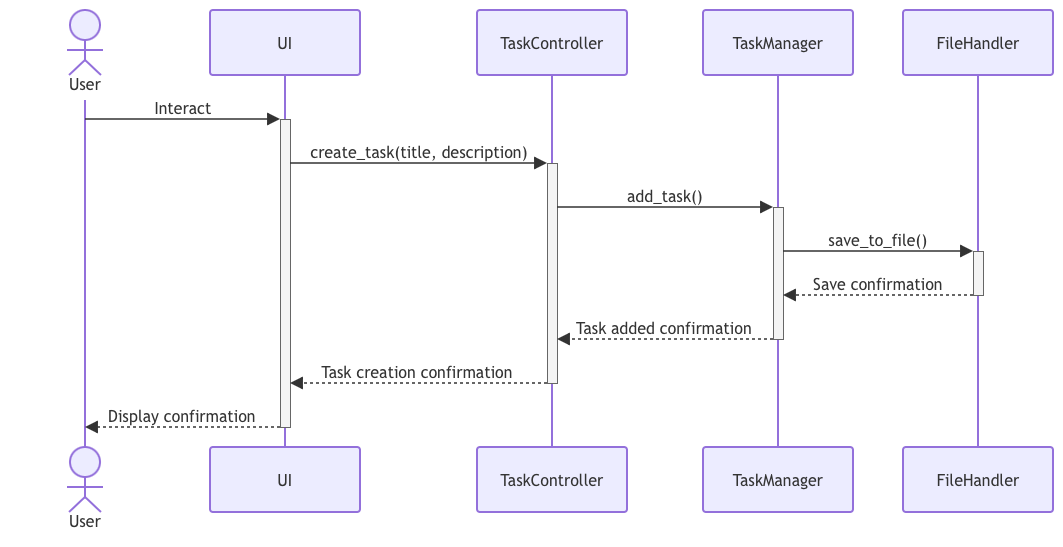

The diagram above was exported from draw.io. Its source (the exported page's mxGraphModel, read from the mxfile embedded in the PNG):
<mxGraphModel dx="1099" dy="755" grid="1" gridSize="10" guides="1" tooltips="1" connect="1" arrows="1" fold="1" page="1" pageScale="1" pageWidth="850" pageHeight="1100" math="0" shadow="0">
  <root>
    <mxCell id="0" />
    <mxCell id="1" parent="0" />
    <UserObject label="" mermaidData="{&#10;  &quot;data&quot;: &quot;sequenceDiagram\n  actor User\n  participant UI\n  participant TaskController\n  participant TaskManager\n  participant FileHandler\n  User-&gt;&gt;+UI: Interact\n  UI-&gt;&gt;+TaskController: create_task(title, description)\n  TaskController-&gt;&gt;+TaskManager: add_task()\n  TaskManager-&gt;&gt;+FileHandler: save_to_file()\n  FileHandler--&gt;&gt;-TaskManager: Save confirmation\n  TaskManager--&gt;&gt;-TaskController: Task added confirmation\n  TaskController--&gt;&gt;-UI: Task creation confirmation\n  UI--&gt;&gt;-User: Display confirmation\n  deactivate UI&quot;,&#10;  &quot;config&quot;: null&#10;}" id="Z6zqLw7CCkuaLVfLzoh3-1">
      <mxCell connectable="0" parent="1" style="group;transparentBounds=1;editIcon=1;lockedGroup=0;groupPadding=10;" vertex="1">
        <mxGeometry as="geometry" />
      </mxCell>
    </UserObject>
    <UserObject label="User" mermaidId="n:User" mermaidBaseStyle="html=1;shape=umlLifeline;perimeter=lifelinePerimeter;whiteSpace=wrap;container=1;dropTarget=0;collapsible=0;recursiveResize=0;outlineConnect=0;portConstraint=eastwest;newEdgeStyle={&quot;edgeStyle&quot;:&quot;sequenceEdgeStyle&quot;,&quot;libavoidRouting&quot;:0,&quot;curved&quot;:0,&quot;rounded&quot;:0};lifelineDashed=0;strokeWidth=2;rounded=1;absoluteArcSize=1;arcSize=6;lifelineColor=light-dark(#9370DB,#cccccc);participant=seqActorStick;verticalAlign=bottom;align=center;spacingBottom=4;size=90;lifelineMirror=1;fillColor=light-dark(#ECECFF,#1f2020);strokeColor=light-dark(#9370DB,#cccccc);fontColor=light-dark(#333333,#cccccc);fontFamily=Trebuchet MS,Verdana,Arial,sans-serif;fontSize=16;" mermaidBaseValue="User" id="Z6zqLw7CCkuaLVfLzoh3-2">
      <mxCell parent="Z6zqLw7CCkuaLVfLzoh3-1" style="html=1;shape=umlLifeline;perimeter=lifelinePerimeter;whiteSpace=wrap;container=1;dropTarget=0;collapsible=0;recursiveResize=0;outlineConnect=0;portConstraint=eastwest;newEdgeStyle={&quot;edgeStyle&quot;:&quot;sequenceEdgeStyle&quot;,&quot;libavoidRouting&quot;:0,&quot;curved&quot;:0,&quot;rounded&quot;:0};lifelineDashed=0;strokeWidth=2;rounded=1;absoluteArcSize=1;arcSize=6;lifelineColor=light-dark(#9370DB,#cccccc);participant=seqActorStick;verticalAlign=bottom;align=center;spacingBottom=4;size=90;lifelineMirror=1;fillColor=light-dark(#ECECFF,#1f2020);strokeColor=light-dark(#9370DB,#cccccc);fontColor=light-dark(#333333,#cccccc);fontFamily=Trebuchet MS,Verdana,Arial,sans-serif;fontSize=16;" vertex="1">
        <mxGeometry height="527" width="150" x="30" y="30" as="geometry" />
      </mxCell>
    </UserObject>
    <UserObject label="UI" mermaidId="n:UI" mermaidBaseStyle="html=1;shape=umlLifeline;perimeter=lifelinePerimeter;whiteSpace=wrap;container=1;dropTarget=0;collapsible=0;recursiveResize=0;outlineConnect=0;portConstraint=eastwest;newEdgeStyle={&quot;edgeStyle&quot;:&quot;sequenceEdgeStyle&quot;,&quot;libavoidRouting&quot;:0,&quot;curved&quot;:0,&quot;rounded&quot;:0};lifelineDashed=0;strokeWidth=2;rounded=1;absoluteArcSize=1;arcSize=6;lifelineColor=light-dark(#9370DB,#cccccc);size=65;lifelineMirror=1;fillColor=light-dark(#ECECFF,#1f2020);strokeColor=light-dark(#9370DB,#cccccc);fontColor=light-dark(#333333,#cccccc);fontFamily=Trebuchet MS,Verdana,Arial,sans-serif;fontSize=16;" mermaidBaseValue="UI" id="Z6zqLw7CCkuaLVfLzoh3-3">
      <mxCell parent="Z6zqLw7CCkuaLVfLzoh3-1" style="html=1;shape=umlLifeline;perimeter=lifelinePerimeter;whiteSpace=wrap;container=1;dropTarget=0;collapsible=0;recursiveResize=0;outlineConnect=0;portConstraint=eastwest;newEdgeStyle={&quot;edgeStyle&quot;:&quot;sequenceEdgeStyle&quot;,&quot;libavoidRouting&quot;:0,&quot;curved&quot;:0,&quot;rounded&quot;:0};lifelineDashed=0;strokeWidth=2;rounded=1;absoluteArcSize=1;arcSize=6;lifelineColor=light-dark(#9370DB,#cccccc);size=65;lifelineMirror=1;fillColor=light-dark(#ECECFF,#1f2020);strokeColor=light-dark(#9370DB,#cccccc);fontColor=light-dark(#333333,#cccccc);fontFamily=Trebuchet MS,Verdana,Arial,sans-serif;fontSize=16;" vertex="1">
        <mxGeometry height="502" width="150" x="230" y="30" as="geometry" />
      </mxCell>
    </UserObject>
    <mxCell id="Z6zqLw7CCkuaLVfLzoh3-4" parent="Z6zqLw7CCkuaLVfLzoh3-3" style="html=1;points=[];perimeter=orthogonalPerimeter;outlineConnect=0;targetShapes=umlLifeline;portConstraint=eastwest;newEdgeStyle={&quot;edgeStyle&quot;:&quot;sequenceEdgeStyle&quot;,&quot;libavoidRouting&quot;:0,&quot;curved&quot;:0,&quot;rounded&quot;:0};fillColor=light-dark(#f4f4f4,#2a2a2a);strokeColor=light-dark(#666666,#cccccc);fontColor=light-dark(#333333,#cccccc);fontFamily=Trebuchet MS,Verdana,Arial,sans-serif;fontSize=16;" value="" vertex="1">
      <mxGeometry height="308" width="10" x="70" y="109" as="geometry" />
    </mxCell>
    <UserObject label="TaskController" mermaidId="n:TaskController" mermaidBaseStyle="html=1;shape=umlLifeline;perimeter=lifelinePerimeter;whiteSpace=wrap;container=1;dropTarget=0;collapsible=0;recursiveResize=0;outlineConnect=0;portConstraint=eastwest;newEdgeStyle={&quot;edgeStyle&quot;:&quot;sequenceEdgeStyle&quot;,&quot;libavoidRouting&quot;:0,&quot;curved&quot;:0,&quot;rounded&quot;:0};lifelineDashed=0;strokeWidth=2;rounded=1;absoluteArcSize=1;arcSize=6;lifelineColor=light-dark(#9370DB,#cccccc);size=65;lifelineMirror=1;fillColor=light-dark(#ECECFF,#1f2020);strokeColor=light-dark(#9370DB,#cccccc);fontColor=light-dark(#333333,#cccccc);fontFamily=Trebuchet MS,Verdana,Arial,sans-serif;fontSize=16;" mermaidBaseValue="TaskController" id="Z6zqLw7CCkuaLVfLzoh3-5">
      <mxCell parent="Z6zqLw7CCkuaLVfLzoh3-1" style="html=1;shape=umlLifeline;perimeter=lifelinePerimeter;whiteSpace=wrap;container=1;dropTarget=0;collapsible=0;recursiveResize=0;outlineConnect=0;portConstraint=eastwest;newEdgeStyle={&quot;edgeStyle&quot;:&quot;sequenceEdgeStyle&quot;,&quot;libavoidRouting&quot;:0,&quot;curved&quot;:0,&quot;rounded&quot;:0};lifelineDashed=0;strokeWidth=2;rounded=1;absoluteArcSize=1;arcSize=6;lifelineColor=light-dark(#9370DB,#cccccc);size=65;lifelineMirror=1;fillColor=light-dark(#ECECFF,#1f2020);strokeColor=light-dark(#9370DB,#cccccc);fontColor=light-dark(#333333,#cccccc);fontFamily=Trebuchet MS,Verdana,Arial,sans-serif;fontSize=16;" vertex="1">
        <mxGeometry height="502" width="150" x="497" y="30" as="geometry" />
      </mxCell>
    </UserObject>
    <mxCell id="Z6zqLw7CCkuaLVfLzoh3-6" parent="Z6zqLw7CCkuaLVfLzoh3-5" style="html=1;points=[];perimeter=orthogonalPerimeter;outlineConnect=0;targetShapes=umlLifeline;portConstraint=eastwest;newEdgeStyle={&quot;edgeStyle&quot;:&quot;sequenceEdgeStyle&quot;,&quot;libavoidRouting&quot;:0,&quot;curved&quot;:0,&quot;rounded&quot;:0};fillColor=light-dark(#f4f4f4,#2a2a2a);strokeColor=light-dark(#666666,#cccccc);fontColor=light-dark(#333333,#cccccc);fontFamily=Trebuchet MS,Verdana,Arial,sans-serif;fontSize=16;" value="" vertex="1">
      <mxGeometry height="220" width="10" x="70" y="153" as="geometry" />
    </mxCell>
    <UserObject label="TaskManager" mermaidId="n:TaskManager" mermaidBaseStyle="html=1;shape=umlLifeline;perimeter=lifelinePerimeter;whiteSpace=wrap;container=1;dropTarget=0;collapsible=0;recursiveResize=0;outlineConnect=0;portConstraint=eastwest;newEdgeStyle={&quot;edgeStyle&quot;:&quot;sequenceEdgeStyle&quot;,&quot;libavoidRouting&quot;:0,&quot;curved&quot;:0,&quot;rounded&quot;:0};lifelineDashed=0;strokeWidth=2;rounded=1;absoluteArcSize=1;arcSize=6;lifelineColor=light-dark(#9370DB,#cccccc);size=65;lifelineMirror=1;fillColor=light-dark(#ECECFF,#1f2020);strokeColor=light-dark(#9370DB,#cccccc);fontColor=light-dark(#333333,#cccccc);fontFamily=Trebuchet MS,Verdana,Arial,sans-serif;fontSize=16;" mermaidBaseValue="TaskManager" id="Z6zqLw7CCkuaLVfLzoh3-7">
      <mxCell parent="Z6zqLw7CCkuaLVfLzoh3-1" style="html=1;shape=umlLifeline;perimeter=lifelinePerimeter;whiteSpace=wrap;container=1;dropTarget=0;collapsible=0;recursiveResize=0;outlineConnect=0;portConstraint=eastwest;newEdgeStyle={&quot;edgeStyle&quot;:&quot;sequenceEdgeStyle&quot;,&quot;libavoidRouting&quot;:0,&quot;curved&quot;:0,&quot;rounded&quot;:0};lifelineDashed=0;strokeWidth=2;rounded=1;absoluteArcSize=1;arcSize=6;lifelineColor=light-dark(#9370DB,#cccccc);size=65;lifelineMirror=1;fillColor=light-dark(#ECECFF,#1f2020);strokeColor=light-dark(#9370DB,#cccccc);fontColor=light-dark(#333333,#cccccc);fontFamily=Trebuchet MS,Verdana,Arial,sans-serif;fontSize=16;" vertex="1">
        <mxGeometry height="502" width="150" x="723" y="30" as="geometry" />
      </mxCell>
    </UserObject>
    <mxCell id="Z6zqLw7CCkuaLVfLzoh3-8" parent="Z6zqLw7CCkuaLVfLzoh3-7" style="html=1;points=[];perimeter=orthogonalPerimeter;outlineConnect=0;targetShapes=umlLifeline;portConstraint=eastwest;newEdgeStyle={&quot;edgeStyle&quot;:&quot;sequenceEdgeStyle&quot;,&quot;libavoidRouting&quot;:0,&quot;curved&quot;:0,&quot;rounded&quot;:0};fillColor=light-dark(#f4f4f4,#2a2a2a);strokeColor=light-dark(#666666,#cccccc);fontColor=light-dark(#333333,#cccccc);fontFamily=Trebuchet MS,Verdana,Arial,sans-serif;fontSize=16;" value="" vertex="1">
      <mxGeometry height="132" width="10" x="70" y="197" as="geometry" />
    </mxCell>
    <UserObject label="FileHandler" mermaidId="n:FileHandler" mermaidBaseStyle="html=1;shape=umlLifeline;perimeter=lifelinePerimeter;whiteSpace=wrap;container=1;dropTarget=0;collapsible=0;recursiveResize=0;outlineConnect=0;portConstraint=eastwest;newEdgeStyle={&quot;edgeStyle&quot;:&quot;sequenceEdgeStyle&quot;,&quot;libavoidRouting&quot;:0,&quot;curved&quot;:0,&quot;rounded&quot;:0};lifelineDashed=0;strokeWidth=2;rounded=1;absoluteArcSize=1;arcSize=6;lifelineColor=light-dark(#9370DB,#cccccc);size=65;lifelineMirror=1;fillColor=light-dark(#ECECFF,#1f2020);strokeColor=light-dark(#9370DB,#cccccc);fontColor=light-dark(#333333,#cccccc);fontFamily=Trebuchet MS,Verdana,Arial,sans-serif;fontSize=16;" mermaidBaseValue="FileHandler" id="Z6zqLw7CCkuaLVfLzoh3-9">
      <mxCell parent="Z6zqLw7CCkuaLVfLzoh3-1" style="html=1;shape=umlLifeline;perimeter=lifelinePerimeter;whiteSpace=wrap;container=1;dropTarget=0;collapsible=0;recursiveResize=0;outlineConnect=0;portConstraint=eastwest;newEdgeStyle={&quot;edgeStyle&quot;:&quot;sequenceEdgeStyle&quot;,&quot;libavoidRouting&quot;:0,&quot;curved&quot;:0,&quot;rounded&quot;:0};lifelineDashed=0;strokeWidth=2;rounded=1;absoluteArcSize=1;arcSize=6;lifelineColor=light-dark(#9370DB,#cccccc);size=65;lifelineMirror=1;fillColor=light-dark(#ECECFF,#1f2020);strokeColor=light-dark(#9370DB,#cccccc);fontColor=light-dark(#333333,#cccccc);fontFamily=Trebuchet MS,Verdana,Arial,sans-serif;fontSize=16;" vertex="1">
        <mxGeometry height="502" width="150" x="923" y="30" as="geometry" />
      </mxCell>
    </UserObject>
    <mxCell id="Z6zqLw7CCkuaLVfLzoh3-10" parent="Z6zqLw7CCkuaLVfLzoh3-9" style="html=1;points=[];perimeter=orthogonalPerimeter;outlineConnect=0;targetShapes=umlLifeline;portConstraint=eastwest;newEdgeStyle={&quot;edgeStyle&quot;:&quot;sequenceEdgeStyle&quot;,&quot;libavoidRouting&quot;:0,&quot;curved&quot;:0,&quot;rounded&quot;:0};fillColor=light-dark(#f4f4f4,#2a2a2a);strokeColor=light-dark(#666666,#cccccc);fontColor=light-dark(#333333,#cccccc);fontFamily=Trebuchet MS,Verdana,Arial,sans-serif;fontSize=16;" value="" vertex="1">
      <mxGeometry height="44" width="10" x="70" y="241" as="geometry" />
    </mxCell>
    <UserObject label="Interact" mermaidId="e:User-&gt;UI#0" mermaidBaseStyle="endArrow=block;endSize=9;verticalAlign=bottom;edgeStyle=sequenceEdgeStyle;libavoidRouting=0;curved=0;rounded=0;fontSize=16;labelBackgroundColor=none;strokeWidth=1.5;strokeColor=light-dark(#333333,#cccccc);fontColor=light-dark(#333333,#cccccc);fontFamily=Trebuchet MS,Verdana,Arial,sans-serif;" mermaidBaseValue="Interact" id="Z6zqLw7CCkuaLVfLzoh3-11">
      <mxCell edge="1" parent="Z6zqLw7CCkuaLVfLzoh3-1" source="Z6zqLw7CCkuaLVfLzoh3-2" style="endArrow=block;endSize=9;verticalAlign=bottom;edgeStyle=sequenceEdgeStyle;libavoidRouting=0;curved=0;rounded=0;fontSize=16;labelBackgroundColor=none;strokeWidth=1.5;strokeColor=light-dark(#333333,#cccccc);fontColor=light-dark(#333333,#cccccc);fontFamily=Trebuchet MS,Verdana,Arial,sans-serif;" target="Z6zqLw7CCkuaLVfLzoh3-4">
        <mxGeometry relative="1" as="geometry">
          <Array as="points">
            <mxPoint x="203" y="139" />
          </Array>
          <mxPoint x="105" y="139" as="sourcePoint" />
          <mxPoint x="300" y="139" as="targetPoint" />
        </mxGeometry>
      </mxCell>
    </UserObject>
    <UserObject label="create_task(title, description)" mermaidId="e:UI-&gt;TaskController#0" mermaidBaseStyle="endArrow=block;endSize=9;verticalAlign=bottom;edgeStyle=sequenceEdgeStyle;libavoidRouting=0;curved=0;rounded=0;fontSize=16;labelBackgroundColor=none;strokeWidth=1.5;strokeColor=light-dark(#333333,#cccccc);fontColor=light-dark(#333333,#cccccc);fontFamily=Trebuchet MS,Verdana,Arial,sans-serif;" mermaidBaseValue="create_task(title, description)" id="Z6zqLw7CCkuaLVfLzoh3-12">
      <mxCell edge="1" parent="Z6zqLw7CCkuaLVfLzoh3-1" source="Z6zqLw7CCkuaLVfLzoh3-4" style="endArrow=block;endSize=9;verticalAlign=bottom;edgeStyle=sequenceEdgeStyle;libavoidRouting=0;curved=0;rounded=0;fontSize=16;labelBackgroundColor=none;strokeWidth=1.5;strokeColor=light-dark(#333333,#cccccc);fontColor=light-dark(#333333,#cccccc);fontFamily=Trebuchet MS,Verdana,Arial,sans-serif;" target="Z6zqLw7CCkuaLVfLzoh3-6">
        <mxGeometry relative="1" as="geometry">
          <Array as="points">
            <mxPoint x="439" y="183" />
          </Array>
          <mxPoint x="310" y="183" as="sourcePoint" />
          <mxPoint x="567" y="183" as="targetPoint" />
        </mxGeometry>
      </mxCell>
    </UserObject>
    <UserObject label="add_task()" mermaidId="e:TaskController-&gt;TaskManager#0" mermaidBaseStyle="endArrow=block;endSize=9;verticalAlign=bottom;edgeStyle=sequenceEdgeStyle;libavoidRouting=0;curved=0;rounded=0;fontSize=16;labelBackgroundColor=none;strokeWidth=1.5;strokeColor=light-dark(#333333,#cccccc);fontColor=light-dark(#333333,#cccccc);fontFamily=Trebuchet MS,Verdana,Arial,sans-serif;" mermaidBaseValue="add_task()" id="Z6zqLw7CCkuaLVfLzoh3-13">
      <mxCell edge="1" parent="Z6zqLw7CCkuaLVfLzoh3-1" source="Z6zqLw7CCkuaLVfLzoh3-6" style="endArrow=block;endSize=9;verticalAlign=bottom;edgeStyle=sequenceEdgeStyle;libavoidRouting=0;curved=0;rounded=0;fontSize=16;labelBackgroundColor=none;strokeWidth=1.5;strokeColor=light-dark(#333333,#cccccc);fontColor=light-dark(#333333,#cccccc);fontFamily=Trebuchet MS,Verdana,Arial,sans-serif;" target="Z6zqLw7CCkuaLVfLzoh3-8">
        <mxGeometry relative="1" as="geometry">
          <Array as="points">
            <mxPoint x="685" y="227" />
          </Array>
          <mxPoint x="577" y="227" as="sourcePoint" />
          <mxPoint x="793" y="227" as="targetPoint" />
        </mxGeometry>
      </mxCell>
    </UserObject>
    <UserObject label="save_to_file()" mermaidId="e:TaskManager-&gt;FileHandler#0" mermaidBaseStyle="endArrow=block;endSize=9;verticalAlign=bottom;edgeStyle=sequenceEdgeStyle;libavoidRouting=0;curved=0;rounded=0;fontSize=16;labelBackgroundColor=none;strokeWidth=1.5;strokeColor=light-dark(#333333,#cccccc);fontColor=light-dark(#333333,#cccccc);fontFamily=Trebuchet MS,Verdana,Arial,sans-serif;" mermaidBaseValue="save_to_file()" id="Z6zqLw7CCkuaLVfLzoh3-14">
      <mxCell edge="1" parent="Z6zqLw7CCkuaLVfLzoh3-1" source="Z6zqLw7CCkuaLVfLzoh3-8" style="endArrow=block;endSize=9;verticalAlign=bottom;edgeStyle=sequenceEdgeStyle;libavoidRouting=0;curved=0;rounded=0;fontSize=16;labelBackgroundColor=none;strokeWidth=1.5;strokeColor=light-dark(#333333,#cccccc);fontColor=light-dark(#333333,#cccccc);fontFamily=Trebuchet MS,Verdana,Arial,sans-serif;" target="Z6zqLw7CCkuaLVfLzoh3-10">
        <mxGeometry relative="1" as="geometry">
          <Array as="points">
            <mxPoint x="898" y="271" />
          </Array>
          <mxPoint x="803" y="271" as="sourcePoint" />
          <mxPoint x="993" y="271" as="targetPoint" />
        </mxGeometry>
      </mxCell>
    </UserObject>
    <UserObject label="Save confirmation" mermaidId="e:FileHandler-&gt;TaskManager#0" mermaidBaseStyle="dashed=1;fixDash=1;dashPattern=3 3;endArrow=block;endSize=9;verticalAlign=bottom;edgeStyle=sequenceEdgeStyle;libavoidRouting=0;curved=0;rounded=0;fontSize=16;labelBackgroundColor=none;strokeWidth=1.5;strokeColor=light-dark(#333333,#cccccc);fontColor=light-dark(#333333,#cccccc);fontFamily=Trebuchet MS,Verdana,Arial,sans-serif;" mermaidBaseValue="Save confirmation" id="Z6zqLw7CCkuaLVfLzoh3-15">
      <mxCell edge="1" parent="Z6zqLw7CCkuaLVfLzoh3-1" source="Z6zqLw7CCkuaLVfLzoh3-10" style="dashed=1;fixDash=1;dashPattern=3 3;endArrow=block;endSize=9;verticalAlign=bottom;edgeStyle=sequenceEdgeStyle;libavoidRouting=0;curved=0;rounded=0;fontSize=16;labelBackgroundColor=none;strokeWidth=1.5;strokeColor=light-dark(#333333,#cccccc);fontColor=light-dark(#333333,#cccccc);fontFamily=Trebuchet MS,Verdana,Arial,sans-serif;" target="Z6zqLw7CCkuaLVfLzoh3-8">
        <mxGeometry relative="1" as="geometry">
          <Array as="points">
            <mxPoint x="898" y="315" />
          </Array>
          <mxPoint x="993" y="315" as="sourcePoint" />
          <mxPoint x="803" y="315" as="targetPoint" />
        </mxGeometry>
      </mxCell>
    </UserObject>
    <UserObject label="Task added confirmation" mermaidId="e:TaskManager-&gt;TaskController#0" mermaidBaseStyle="dashed=1;fixDash=1;dashPattern=3 3;endArrow=block;endSize=9;verticalAlign=bottom;edgeStyle=sequenceEdgeStyle;libavoidRouting=0;curved=0;rounded=0;fontSize=16;labelBackgroundColor=none;strokeWidth=1.5;strokeColor=light-dark(#333333,#cccccc);fontColor=light-dark(#333333,#cccccc);fontFamily=Trebuchet MS,Verdana,Arial,sans-serif;" mermaidBaseValue="Task added confirmation" id="Z6zqLw7CCkuaLVfLzoh3-16">
      <mxCell edge="1" parent="Z6zqLw7CCkuaLVfLzoh3-1" source="Z6zqLw7CCkuaLVfLzoh3-8" style="dashed=1;fixDash=1;dashPattern=3 3;endArrow=block;endSize=9;verticalAlign=bottom;edgeStyle=sequenceEdgeStyle;libavoidRouting=0;curved=0;rounded=0;fontSize=16;labelBackgroundColor=none;strokeWidth=1.5;strokeColor=light-dark(#333333,#cccccc);fontColor=light-dark(#333333,#cccccc);fontFamily=Trebuchet MS,Verdana,Arial,sans-serif;" target="Z6zqLw7CCkuaLVfLzoh3-6">
        <mxGeometry relative="1" as="geometry">
          <Array as="points">
            <mxPoint x="685" y="359" />
          </Array>
          <mxPoint x="793" y="359" as="sourcePoint" />
          <mxPoint x="577" y="359" as="targetPoint" />
        </mxGeometry>
      </mxCell>
    </UserObject>
    <UserObject label="Task creation confirmation" mermaidId="e:TaskController-&gt;UI#0" mermaidBaseStyle="dashed=1;fixDash=1;dashPattern=3 3;endArrow=block;endSize=9;verticalAlign=bottom;edgeStyle=sequenceEdgeStyle;libavoidRouting=0;curved=0;rounded=0;fontSize=16;labelBackgroundColor=none;strokeWidth=1.5;strokeColor=light-dark(#333333,#cccccc);fontColor=light-dark(#333333,#cccccc);fontFamily=Trebuchet MS,Verdana,Arial,sans-serif;" mermaidBaseValue="Task creation confirmation" id="Z6zqLw7CCkuaLVfLzoh3-17">
      <mxCell edge="1" parent="Z6zqLw7CCkuaLVfLzoh3-1" source="Z6zqLw7CCkuaLVfLzoh3-6" style="dashed=1;fixDash=1;dashPattern=3 3;endArrow=block;endSize=9;verticalAlign=bottom;edgeStyle=sequenceEdgeStyle;libavoidRouting=0;curved=0;rounded=0;fontSize=16;labelBackgroundColor=none;strokeWidth=1.5;strokeColor=light-dark(#333333,#cccccc);fontColor=light-dark(#333333,#cccccc);fontFamily=Trebuchet MS,Verdana,Arial,sans-serif;" target="Z6zqLw7CCkuaLVfLzoh3-4">
        <mxGeometry relative="1" as="geometry">
          <Array as="points">
            <mxPoint x="439" y="403" />
          </Array>
          <mxPoint x="567" y="403" as="sourcePoint" />
          <mxPoint x="310" y="403" as="targetPoint" />
        </mxGeometry>
      </mxCell>
    </UserObject>
    <UserObject label="Display confirmation" mermaidId="e:UI-&gt;User#0" mermaidBaseStyle="dashed=1;fixDash=1;dashPattern=3 3;endArrow=block;endSize=9;verticalAlign=bottom;edgeStyle=sequenceEdgeStyle;libavoidRouting=0;curved=0;rounded=0;fontSize=16;labelBackgroundColor=none;strokeWidth=1.5;strokeColor=light-dark(#333333,#cccccc);fontColor=light-dark(#333333,#cccccc);fontFamily=Trebuchet MS,Verdana,Arial,sans-serif;" mermaidBaseValue="Display confirmation" id="Z6zqLw7CCkuaLVfLzoh3-18">
      <mxCell edge="1" parent="Z6zqLw7CCkuaLVfLzoh3-1" source="Z6zqLw7CCkuaLVfLzoh3-4" style="dashed=1;fixDash=1;dashPattern=3 3;endArrow=block;endSize=9;verticalAlign=bottom;edgeStyle=sequenceEdgeStyle;libavoidRouting=0;curved=0;rounded=0;fontSize=16;labelBackgroundColor=none;strokeWidth=1.5;strokeColor=light-dark(#333333,#cccccc);fontColor=light-dark(#333333,#cccccc);fontFamily=Trebuchet MS,Verdana,Arial,sans-serif;" target="Z6zqLw7CCkuaLVfLzoh3-2">
        <mxGeometry relative="1" as="geometry">
          <Array as="points">
            <mxPoint x="203" y="447" />
          </Array>
          <mxPoint x="300" y="447" as="sourcePoint" />
          <mxPoint x="105" y="447" as="targetPoint" />
        </mxGeometry>
      </mxCell>
    </UserObject>
  </root>
</mxGraphModel>